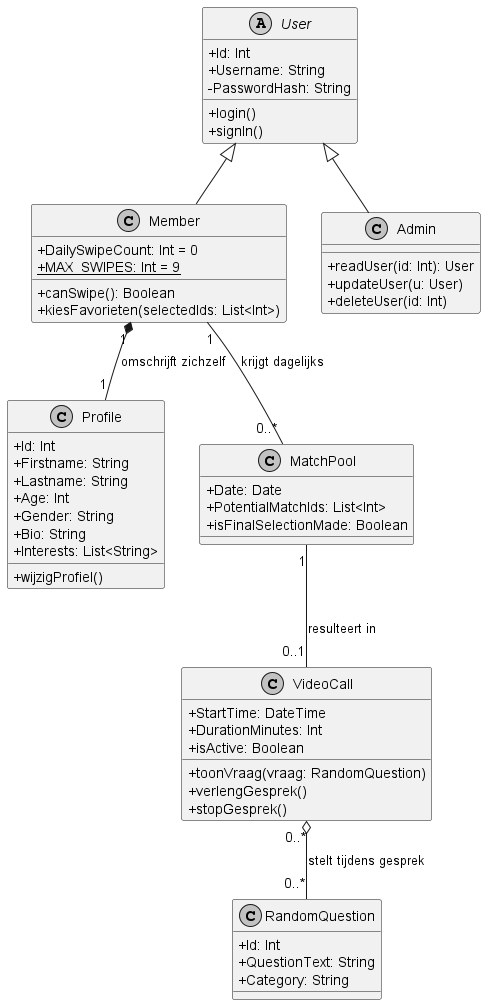

The diagram above was rendered by PlantUML. Its source (embedded in the PNG):
@startuml
skinparam classAttributeIconSize 0
skinparam monochrome true

abstract class User {
  + Id: Int
  + Username: String
  - PasswordHash: String
  + login()
  + signIn()
}

class Member {
  + DailySwipeCount: Int = 0
  + {static} MAX_SWIPES: Int = 9
  + canSwipe(): Boolean
  + kiesFavorieten(selectedIds: List<Int>)
}

class Admin {
  + readUser(id: Int): User
  + updateUser(u: User)
  + deleteUser(id: Int)
}

class Profile {
  + Id: Int
  + Firstname: String
  + Lastname: String
  + Age: Int
  + Gender: String
  + Bio: String
  + Interests: List<String>
  + wijzigProfiel()
}

class MatchPool {
  + Date: Date
  + PotentialMatchIds: List<Int>
  + isFinalSelectionMade: Boolean
}

class VideoCall {
  + StartTime: DateTime
  + DurationMinutes: Int
  + isActive: Boolean
  + toonVraag(vraag: RandomQuestion)
  + verlengGesprek()
  + stopGesprek()
}

class RandomQuestion {
  + Id: Int
  + QuestionText: String
  + Category: String
}

' Relaties
User <|-- Member
User <|-- Admin

Member "1" *-- "1" Profile : omschrijft zichzelf
Member "1" -- "0..*" MatchPool : krijgt dagelijks

MatchPool "1" -- "0..1" VideoCall : resulteert in
VideoCall "0..*" o-- "0..*" RandomQuestion : stelt tijdens gesprek

@enduml